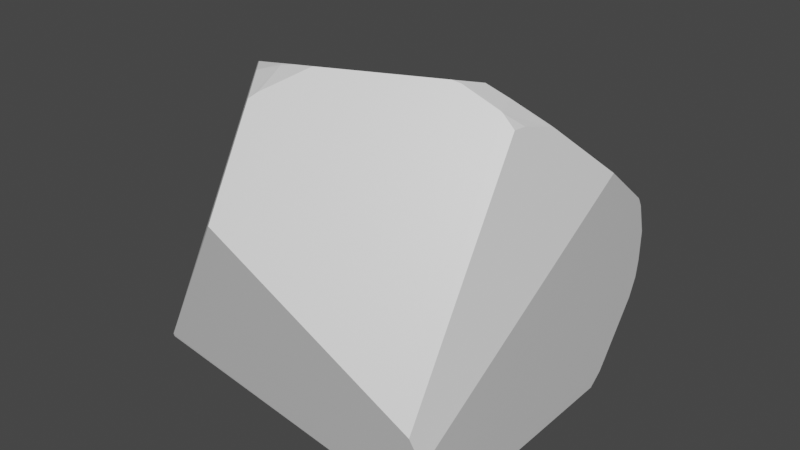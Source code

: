 # Source: rock3.blend  (saved by Blender 2.93.20; exported with 4.5.12 LTS)
import bpy
from mathutils import Matrix  # noqa: F401  (used for matrix-valued properties, if any)

bpy.ops.wm.read_factory_settings(use_empty=True)
scene = bpy.context.scene
scene.name = 'Scene'

# ---- collections
col_collection = bpy.data.collections.new('Collection'); scene.collection.children.link(col_collection)

# ---- materials (node trees are filled in below, after node groups)
mat_material = bpy.data.materials.new('Material')
mat_material.alpha_threshold = 0.0
mat_material.use_transparent_shadow = False
mat_material.line_color = (0.0, 0.0, 0.0, 1.0)

# ---- material node trees
mat_material.use_nodes = True; mat_material.node_tree.nodes.clear()
_N = mat_material.node_tree.nodes; _L = mat_material.node_tree.links
n0 = _N.new('ShaderNodeOutputMaterial'); n0.name = 'Material Output'; n0.location = (300, 300)
n1 = _N.new('ShaderNodeBsdfPrincipled'); n1.name = 'Principled BSDF'; n1.location = (10, 300)
n1.distribution = 'GGX'
n1.subsurface_method = 'BURLEY'
n1.inputs[2].default_value = 0.4
n1.inputs[3].default_value = 1.45
n1.inputs[27].default_value = (0.0, 0.0, 0.0, 1.0)
n1.inputs[28].default_value = 1.0
_L.new(n1.outputs[0], n0.inputs[0])
n0.is_active_output = True

# ---- world
world_world = bpy.data.worlds.new('World'); scene.world = world_world
world_world.use_nodes = True; world_world.node_tree.nodes.clear()
_N = world_world.node_tree.nodes; _L = world_world.node_tree.links
n0 = _N.new('ShaderNodeOutputWorld'); n0.name = 'World Output'; n0.location = (300, 300)
n1 = _N.new('ShaderNodeBackground'); n1.name = 'Background'; n1.location = (10, 300)
n1.inputs[0].default_value = (0.05088, 0.05088, 0.05088, 1.0)
_L.new(n1.outputs[0], n0.inputs[0])
n0.is_active_output = True
world_world.color = (0.05088, 0.05088, 0.05088)
world_world.use_sun_shadow = False
world_world.sun_shadow_jitter_overblur = 0.0

# ---- meshes
me_cube = bpy.data.meshes.new('Cube')
me_cube.from_pydata([(-1.038, 1.195, 1.57), (-0.1752, -0.7326, 2.425), (1.215, 1.22, 1.041), (-1.136, 1.09, 1.575), (-0.09238, -0.7053, 2.44), (-1.013, 1.13, 1.686), (0.7564, -0.2177, 2.401), (-0.1898, -0.7162, 2.429), (-1.132, 0.971, 1.722), (1.209, -1.012, 0.1519), (1.314, 1.017, 1.327), (1.291, 1.121, 1.091), (1.254, 1.174, 0.7022), (1.267, 1.167, 0.8421), (1.237, -1.127, 0.4364), (1.195, -0.9009, 0.006015), (-1.061, 1.195, 1.523), (-0.9706, 1.249, 1.561), (-1.137, 1.143, 1.472), (-0.8121, 1.332, 1.606), (1.103, 1.32, 0.9775), (1.22, 1.203, 0.6857), (1.19, 0.9095, 0.02425), (1.239, 1.143, 0.5444), (-0.3373, -0.7757, 2.372), (-1.104, -0.05246, 2.07), (-0.4063, -0.6874, 2.387), (1.181, 0.8209, -0.06937), (1.187, -0.6709, -0.06954), (-1.12, 0.4989, 0.002347), (-0.5239, 0.729, -0.01623), (1.15, 0.865, -0.06839), (0.9948, -0.1841, 2.271), (1.01, -0.1826, 2.26), (-0.1768, -0.9223, 2.315), (0.7648, -0.2448, 2.394), (0.03289, -0.6846, 2.451), (0.7114, -0.2675, 2.411), (-0.2116, -0.9716, 2.279), (0.6596, -0.9009, -0.05311), (-1.089, -0.6345, 0.00138), (1.159, 0.08887, 2.141), (1.138, 1.246, 1.222), (-0.8062, 1.323, 1.626), (-0.8262, 1.284, 1.662), (0.8232, -0.09766, 2.371), (1.297, 1.024, 1.361), (1.322, 0.9608, 1.406), (-0.7914, 1.341, 1.608), (-0.5394, 1.396, 1.504), (0.9826, 1.384, 1.149), (0.965, -0.04529, 2.295), (1.154, -1.071, 0.155), (1.22, -1.147, 0.4399), (1.093, -1.038, 0.03929), (-0.1463, -1.393, 1.647), (-1.079, -1.018, 0.359), (-1.079, -1.011, 0.3349), (0.9078, -1.023, 0.01386), (1.113, -0.1075, 2.182), (1.162, 0.06493, 2.14), (1.244, -1.139, 0.5102), (1.096, -0.1847, 2.179), (1.356, 0.5247, 1.746), (1.178, 0.1128, 2.117), (1.185, -1.212, 0.6999), (1.222, -1.179, 0.565)], [], [(13, 2, 11), (64, 41, 60), (18, 3, 0, 16), (4, 7, 1), (58, 57, 40, 39), (17, 16, 0), (0, 3, 8, 5), (48, 19, 43), (21, 20, 2, 13, 12), (31, 22, 27), (23, 21, 12), (40, 29, 30, 31, 27, 28, 39), (7, 26, 24, 1), (49, 30, 29, 18, 16, 17, 19, 48), (56, 25, 8, 3, 18, 29, 40, 57), (56, 55, 38, 24, 26, 25), (45, 44, 5, 8, 25, 26, 7, 4, 36, 37, 6), (6, 37, 35), (4, 1, 34, 36), (1, 24, 38, 34), (59, 33, 62), (45, 6, 35, 32, 51), (59, 62, 65, 66, 61, 63, 64, 60), (31, 30, 49, 50, 20, 21, 23, 22), (10, 46, 47), (17, 0, 5, 44, 43, 19), (20, 50, 42, 2), (2, 42, 46, 10, 11), (62, 33, 32, 35, 37, 36, 34, 38, 55, 65), (39, 28, 15, 54, 58), (14, 53, 52, 9), (9, 52, 54, 15), (55, 56, 57, 58, 54, 52, 53, 66, 65), (48, 43, 44, 45, 51, 41, 64, 63, 47, 46, 42, 50, 49), (15, 28, 27, 22, 23, 12, 13, 11, 10, 47, 63, 61, 14, 9), (14, 61, 66, 53), (41, 51, 32, 33, 59, 60)])
_uv = me_cube.uv_layers.new(name='UVMap')
_uv.uv.foreach_set('vector', [0.2929, 0.5938, 0.3125, 0.5938, 0.3125, 0.6069, 0.4024, 0.7331, 0.4062, 0.7342, 0.4062, 0.7367, 0.5711, 0.4891, 0.5793, 0.5, 0.5625, 0.5, 0.5625, 0.4948, 0.5834, 0.75, 0.5938, 0.7476, 0.5938, 0.75, 0.4305, 0.1086, 0.8342, 0.6262, 0.7051, 0.3712, 0.429, 0.2129, 0.5523, 0.5, 0.5625, 0.4948, 0.5625, 0.5, 0.5625, 0.5, 0.5793, 0.5, 0.5831, 0.5182, 0.5625, 0.5132, 0.5287, 0.5073, 0.5312, 0.5068, 0.5312, 0.5088, 0.2812, 0.5835, 0.3125, 0.5778, 0.3125, 0.5938, 0.2929, 0.5938, 0.2812, 0.5879, 0.2027, 0.5768, 0.213, 0.5795, 0.2011, 0.5817, 0.2667, 0.584, 0.2812, 0.5835, 0.2812, 0.5879, 0.7051, 0.3712, 0.5675, 0.318, 0.4958, 0.3237, 0.2027, 0.5768, 0.2011, 0.5817, 0.356, 0.2793, 0.429, 0.2129, 0.5938, 0.7476, 0.6119, 0.7358, 0.6144, 0.75, 0.5938, 0.75, 0.4984, 0.4996, 0.4958, 0.3237, 0.5675, 0.318, 0.5711, 0.4891, 0.5625, 0.4948, 0.5523, 0.5, 0.5312, 0.5068, 0.5287, 0.5073, 0.8373, 0.6351, 0.6325, 0.6224, 0.5831, 0.5182, 0.5793, 0.5, 0.5711, 0.4891, 0.5675, 0.318, 0.7051, 0.3712, 0.8342, 0.6262, 0.8373, 0.6351, 0.5923, 0.8611, 0.5978, 0.7785, 0.6144, 0.75, 0.6119, 0.7358, 0.6325, 0.6224, 0.457, 0.7323, 0.5356, 0.5124, 0.5625, 0.5132, 0.5831, 0.5182, 0.6325, 0.6224, 0.6119, 0.7358, 0.5938, 0.7476, 0.5834, 0.75, 0.568, 0.7522, 0.4759, 0.7418, 0.4688, 0.7396, 0.4688, 0.7396, 0.4759, 0.7418, 0.4688, 0.7423, 0.5834, 0.75, 0.5938, 0.75, 0.5938, 0.7732, 0.568, 0.7522, 0.5938, 0.75, 0.6144, 0.75, 0.5978, 0.7785, 0.5938, 0.7732, 0.4177, 0.75, 0.4353, 0.75, 0.4263, 0.757, 0.457, 0.7323, 0.4688, 0.7396, 0.4688, 0.7423, 0.4375, 0.7492, 0.4375, 0.7351, 0.4177, 0.75, 0.4263, 0.757, 0.4459, 0.9441, 0.4366, 0.9566, 0.4302, 0.9615, 0.3565, 0.6907, 0.4024, 0.7331, 0.4062, 0.7367, 0.2027, 0.5768, 0.4958, 0.3237, 0.4984, 0.4996, 0.3334, 0.571, 0.3125, 0.5778, 0.2812, 0.5835, 0.2667, 0.584, 0.213, 0.5795, 0.3299, 0.625, 0.3335, 0.625, 0.335, 0.6332, 0.5523, 0.5, 0.5625, 0.5, 0.5625, 0.5132, 0.5356, 0.5124, 0.5312, 0.5088, 0.5312, 0.5068, 0.3125, 0.5778, 0.3334, 0.571, 0.3312, 0.5938, 0.3125, 0.5938, 0.3125, 0.5938, 0.3312, 0.5938, 0.3335, 0.625, 0.3299, 0.625, 0.3125, 0.6069, 0.4263, 0.757, 0.4353, 0.75, 0.4375, 0.7492, 0.4688, 0.7423, 0.4759, 0.7418, 0.568, 0.7522, 0.5938, 0.7732, 0.5978, 0.7785, 0.5923, 0.8611, 0.4459, 0.9441, 0.429, 0.2129, 0.356, 0.2793, 0.4066, 0.1991, 0.4243, 0.09159, 0.4305, 0.1086, 0.4274, 0.9688, 0.4302, 0.9688, 0.4176, 1.0, 0.4081, 1.0, 0.4081, 0.0, 0.4176, 0.0, 0.4243, 0.01442, 0.4066, 0.01891, 0.5923, 0.8611, 0.8373, 0.6351, 0.8342, 0.6262, 0.4305, 0.1086, 0.4243, 0.09159, 0.4176, 0.0, 0.4302, 0.9688, 0.4366, 0.9566, 0.4459, 0.9441, 0.5287, 0.5073, 0.5312, 0.5088, 0.5356, 0.5124, 0.457, 0.7323, 0.4375, 0.7351, 0.4062, 0.7342, 0.4024, 0.7331, 0.3565, 0.6907, 0.335, 0.6332, 0.3335, 0.625, 0.3312, 0.5938, 0.3334, 0.571, 0.4984, 0.4996, 0.4066, 0.1991, 0.356, 0.2793, 0.2011, 0.5817, 0.213, 0.5795, 0.2667, 0.584, 0.2812, 0.5879, 0.2929, 0.5938, 0.3125, 0.6069, 0.3299, 0.625, 0.335, 0.6332, 0.3565, 0.6907, 0.4302, 0.9615, 0.4274, 0.9688, 0.4081, 1.0, 0.4274, 0.9688, 0.4302, 0.9615, 0.4366, 0.9566, 0.4302, 0.9688, 0.4062, 0.7342, 0.4375, 0.7351, 0.4375, 0.7492, 0.4353, 0.75, 0.4177, 0.75, 0.4062, 0.7367])
me_cube.materials.append(mat_material)
me_cube.use_remesh_preserve_volume = False
me_cube.use_remesh_preserve_attributes = False
me_cube.use_mirror_vertex_groups = False
me_cube.update()

# ---- objects
ob_cube = bpy.data.objects.new('Cube', me_cube)

# ---- transforms, parenting, visibility, modifiers, constraints
ob_cube.location = (0.0, 0.0, 0.0)
ob_cube.lock_rotations_4d = False
ob_cube.empty_display_type = 'ARROWS'
ob_cube.lineart.crease_threshold = 0.0

# ---- collection membership
col_collection.objects.link(ob_cube)

# ---- scene / render settings (as saved in the file)
scene.frame_start = 1; scene.frame_end = 250; scene.frame_set(1)
scene.render.engine = 'BLENDER_EEVEE_NEXT'
scene.cycles.use_denoising = False
scene.cycles.samples = 128
scene.cycles.sampling_pattern = 'TABULATED_SOBOL'
scene.cycles.use_adaptive_sampling = False
scene.cycles.use_light_tree = False
scene.view_settings.view_transform = 'Filmic'
bpy.context.view_layer.update()

# ---- added for rendering (the .blend has no active camera and no usable light): camera, sun
cam_auto = bpy.data.cameras.new('AutoCamera')
cam_auto.lens = 50.0
cam_auto.sensor_width = 36.0
cam_auto.clip_end = 1000.0
ob_auto_camera = bpy.data.objects.new('AutoCamera', cam_auto)
scene.collection.objects.link(ob_auto_camera)
ob_auto_camera.location = (4.28276, -5.00674, 4.52957)
ob_auto_camera.rotation_euler = (1.09748, -7.21219e-08, 0.694738)
scene.camera = ob_auto_camera
light_auto_sun = bpy.data.lights.new('AutoSun', 'SUN')
light_auto_sun.energy = 3.0
light_auto_sun.angle = 0.0523599
ob_auto_sun = bpy.data.objects.new('AutoSun', light_auto_sun)
scene.collection.objects.link(ob_auto_sun)
ob_auto_sun.rotation_euler = (0.872665, 0.174533, 0.523599)
bpy.context.view_layer.update()
